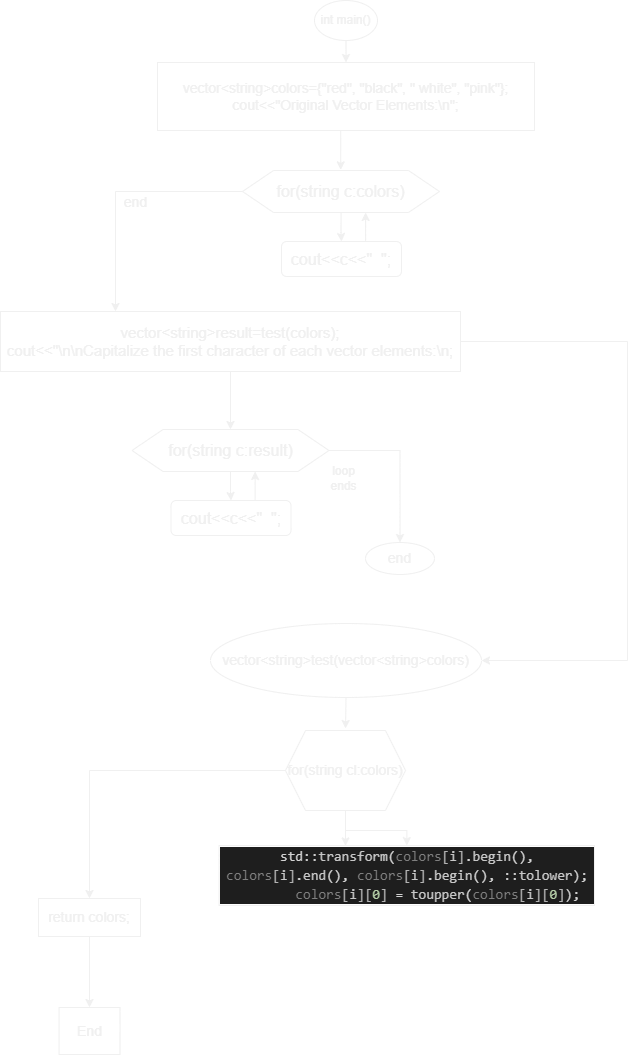

The diagram above was exported from draw.io. Its source (the exported page's mxGraphModel, read from the mxfile embedded in the PNG):
<mxGraphModel dx="1262" dy="669" grid="0" gridSize="10" guides="1" tooltips="1" connect="1" arrows="1" fold="1" page="1" pageScale="1" pageWidth="850" pageHeight="1400" background="#1E2836" math="0" shadow="0">
  <root>
    <object label="" id="0">
      <mxCell />
    </object>
    <mxCell id="1" parent="0" />
    <mxCell id="jO-j2dc1pcxr09GTO6u4-9" style="edgeStyle=orthogonalEdgeStyle;rounded=0;orthogonalLoop=1;jettySize=auto;html=1;exitX=0.5;exitY=1;exitDx=0;exitDy=0;entryX=0.5;entryY=0;entryDx=0;entryDy=0;" parent="1" source="jO-j2dc1pcxr09GTO6u4-4" target="jO-j2dc1pcxr09GTO6u4-5" edge="1">
      <mxGeometry relative="1" as="geometry" />
    </mxCell>
    <mxCell id="jO-j2dc1pcxr09GTO6u4-4" value="int main()" style="ellipse;whiteSpace=wrap;html=1;fillColor=none;" parent="1" vertex="1">
      <mxGeometry x="394" y="25" width="63" height="40" as="geometry" />
    </mxCell>
    <mxCell id="jO-j2dc1pcxr09GTO6u4-8" style="edgeStyle=orthogonalEdgeStyle;rounded=0;orthogonalLoop=1;jettySize=auto;html=1;exitX=0.5;exitY=1;exitDx=0;exitDy=0;" parent="1" source="jO-j2dc1pcxr09GTO6u4-5" edge="1">
      <mxGeometry relative="1" as="geometry">
        <mxPoint x="420.2125244140625" y="194.4000244140625" as="targetPoint" />
      </mxGeometry>
    </mxCell>
    <mxCell id="jO-j2dc1pcxr09GTO6u4-5" value="&lt;font style=&quot;font-size: 14px;&quot;&gt;vector&amp;lt;string&amp;gt;colors={&quot;red&quot;, &quot;black&quot;, &quot; white&quot;, &quot;pink&quot;};&lt;br&gt;cout&amp;lt;&amp;lt;&quot;Original Vector Elements:\n&quot;;&lt;br&gt;&lt;/font&gt;" style="rounded=0;whiteSpace=wrap;html=1;fillColor=none;" parent="1" vertex="1">
      <mxGeometry x="237" y="87" width="377" height="68" as="geometry" />
    </mxCell>
    <mxCell id="jO-j2dc1pcxr09GTO6u4-15" style="edgeStyle=orthogonalEdgeStyle;rounded=0;orthogonalLoop=1;jettySize=auto;html=1;exitX=0.5;exitY=1;exitDx=0;exitDy=0;" parent="1" source="jO-j2dc1pcxr09GTO6u4-12" target="jO-j2dc1pcxr09GTO6u4-14" edge="1">
      <mxGeometry relative="1" as="geometry" />
    </mxCell>
    <mxCell id="jO-j2dc1pcxr09GTO6u4-19" style="edgeStyle=orthogonalEdgeStyle;rounded=0;orthogonalLoop=1;jettySize=auto;html=1;exitX=0;exitY=0.5;exitDx=0;exitDy=0;entryX=0.25;entryY=0;entryDx=0;entryDy=0;" parent="1" source="jO-j2dc1pcxr09GTO6u4-12" target="jO-j2dc1pcxr09GTO6u4-17" edge="1">
      <mxGeometry relative="1" as="geometry" />
    </mxCell>
    <mxCell id="jO-j2dc1pcxr09GTO6u4-12" value="&lt;font size=&quot;3&quot;&gt;for(string c:colors)&lt;/font&gt;" style="shape=hexagon;perimeter=hexagonPerimeter2;whiteSpace=wrap;html=1;fixedSize=1;fillColor=none;size=31.01251220703125;" parent="1" vertex="1">
      <mxGeometry x="322" y="195" width="197" height="42" as="geometry" />
    </mxCell>
    <mxCell id="jO-j2dc1pcxr09GTO6u4-16" style="edgeStyle=orthogonalEdgeStyle;rounded=0;orthogonalLoop=1;jettySize=auto;html=1;exitX=0.75;exitY=0;exitDx=0;exitDy=0;entryX=0.625;entryY=1;entryDx=0;entryDy=0;" parent="1" source="jO-j2dc1pcxr09GTO6u4-14" target="jO-j2dc1pcxr09GTO6u4-12" edge="1">
      <mxGeometry relative="1" as="geometry" />
    </mxCell>
    <mxCell id="jO-j2dc1pcxr09GTO6u4-14" value="&lt;font size=&quot;3&quot;&gt;cout&amp;lt;&amp;lt;c&amp;lt;&amp;lt;&quot;&amp;nbsp; &quot;;&lt;/font&gt;" style="rounded=1;whiteSpace=wrap;html=1;fillColor=none;strokeWidth=1;" parent="1" vertex="1">
      <mxGeometry x="361" y="266" width="120" height="35" as="geometry" />
    </mxCell>
    <mxCell id="jO-j2dc1pcxr09GTO6u4-30" style="edgeStyle=orthogonalEdgeStyle;rounded=0;orthogonalLoop=1;jettySize=auto;html=1;exitX=0.5;exitY=1;exitDx=0;exitDy=0;entryX=0.5;entryY=0;entryDx=0;entryDy=0;" parent="1" source="jO-j2dc1pcxr09GTO6u4-17" target="jO-j2dc1pcxr09GTO6u4-27" edge="1">
      <mxGeometry relative="1" as="geometry" />
    </mxCell>
    <mxCell id="jO-j2dc1pcxr09GTO6u4-37" style="edgeStyle=orthogonalEdgeStyle;rounded=0;orthogonalLoop=1;jettySize=auto;html=1;exitX=1;exitY=0.5;exitDx=0;exitDy=0;entryX=1;entryY=0.5;entryDx=0;entryDy=0;" parent="1" source="jO-j2dc1pcxr09GTO6u4-17" target="jO-j2dc1pcxr09GTO6u4-34" edge="1">
      <mxGeometry relative="1" as="geometry">
        <Array as="points">
          <mxPoint x="707" y="366" />
          <mxPoint x="707" y="685" />
        </Array>
      </mxGeometry>
    </mxCell>
    <mxCell id="jO-j2dc1pcxr09GTO6u4-17" value="vector&amp;lt;string&amp;gt;result=test(colors);&lt;br&gt;cout&amp;lt;&amp;lt;&quot;\n\nCapitalize the first character of each vector elements:\n;" style="rounded=0;whiteSpace=wrap;html=1;fillColor=none;fontSize=15;" parent="1" vertex="1">
      <mxGeometry x="80" y="336" width="460" height="60" as="geometry" />
    </mxCell>
    <mxCell id="jO-j2dc1pcxr09GTO6u4-21" value="&lt;font style=&quot;font-size: 14px;&quot;&gt;end&lt;/font&gt;" style="text;html=1;align=center;verticalAlign=middle;resizable=0;points=[];autosize=1;strokeColor=none;fillColor=none;" parent="1" vertex="1">
      <mxGeometry x="194" y="212" width="41" height="29" as="geometry" />
    </mxCell>
    <mxCell id="jO-j2dc1pcxr09GTO6u4-26" style="edgeStyle=orthogonalEdgeStyle;rounded=0;orthogonalLoop=1;jettySize=auto;html=1;exitX=0.5;exitY=1;exitDx=0;exitDy=0;" parent="1" source="jO-j2dc1pcxr09GTO6u4-27" target="jO-j2dc1pcxr09GTO6u4-29" edge="1">
      <mxGeometry relative="1" as="geometry" />
    </mxCell>
    <mxCell id="jO-j2dc1pcxr09GTO6u4-32" style="edgeStyle=orthogonalEdgeStyle;rounded=0;orthogonalLoop=1;jettySize=auto;html=1;exitX=1;exitY=0.5;exitDx=0;exitDy=0;entryX=0.5;entryY=0;entryDx=0;entryDy=0;" parent="1" source="jO-j2dc1pcxr09GTO6u4-27" target="jO-j2dc1pcxr09GTO6u4-31" edge="1">
      <mxGeometry relative="1" as="geometry" />
    </mxCell>
    <mxCell id="jO-j2dc1pcxr09GTO6u4-27" value="&lt;font size=&quot;3&quot;&gt;for(string c:result)&lt;/font&gt;" style="shape=hexagon;perimeter=hexagonPerimeter2;whiteSpace=wrap;html=1;fixedSize=1;fillColor=none;size=31.01251220703125;" parent="1" vertex="1">
      <mxGeometry x="211.5" y="454" width="197" height="42" as="geometry" />
    </mxCell>
    <mxCell id="jO-j2dc1pcxr09GTO6u4-28" style="edgeStyle=orthogonalEdgeStyle;rounded=0;orthogonalLoop=1;jettySize=auto;html=1;exitX=0.75;exitY=0;exitDx=0;exitDy=0;entryX=0.625;entryY=1;entryDx=0;entryDy=0;" parent="1" source="jO-j2dc1pcxr09GTO6u4-29" target="jO-j2dc1pcxr09GTO6u4-27" edge="1">
      <mxGeometry relative="1" as="geometry" />
    </mxCell>
    <mxCell id="jO-j2dc1pcxr09GTO6u4-29" value="&lt;font size=&quot;3&quot;&gt;cout&amp;lt;&amp;lt;c&amp;lt;&amp;lt;&quot;&amp;nbsp; &quot;;&lt;/font&gt;" style="rounded=1;whiteSpace=wrap;html=1;fillColor=none;strokeWidth=1;" parent="1" vertex="1">
      <mxGeometry x="250.5" y="525" width="120" height="35" as="geometry" />
    </mxCell>
    <mxCell id="jO-j2dc1pcxr09GTO6u4-31" value="end" style="ellipse;whiteSpace=wrap;html=1;fillColor=none;fontSize=14;" parent="1" vertex="1">
      <mxGeometry x="445" y="567" width="69" height="32" as="geometry" />
    </mxCell>
    <mxCell id="jO-j2dc1pcxr09GTO6u4-33" value="loop&lt;br&gt;ends" style="text;html=1;align=center;verticalAlign=middle;resizable=0;points=[];autosize=1;strokeColor=none;fillColor=none;" parent="1" vertex="1">
      <mxGeometry x="401" y="482" width="44" height="41" as="geometry" />
    </mxCell>
    <mxCell id="jO-j2dc1pcxr09GTO6u4-36" style="edgeStyle=orthogonalEdgeStyle;rounded=0;orthogonalLoop=1;jettySize=auto;html=1;exitX=0.5;exitY=1;exitDx=0;exitDy=0;entryX=0.5;entryY=0;entryDx=0;entryDy=0;" parent="1" source="jO-j2dc1pcxr09GTO6u4-34" edge="1">
      <mxGeometry relative="1" as="geometry">
        <mxPoint x="425" y="753" as="targetPoint" />
      </mxGeometry>
    </mxCell>
    <mxCell id="jO-j2dc1pcxr09GTO6u4-34" value="vector&amp;lt;string&amp;gt;test(vector&amp;lt;string&amp;gt;colors)" style="ellipse;whiteSpace=wrap;html=1;fillColor=none;fontSize=14;" parent="1" vertex="1">
      <mxGeometry x="290" y="648" width="271" height="74" as="geometry" />
    </mxCell>
    <mxCell id="0Mye7EFLTeJv8x2AtDEL-4" style="edgeStyle=orthogonalEdgeStyle;rounded=0;orthogonalLoop=1;jettySize=auto;html=1;exitX=0.5;exitY=1;exitDx=0;exitDy=0;" edge="1" parent="1" source="0Mye7EFLTeJv8x2AtDEL-3">
      <mxGeometry relative="1" as="geometry">
        <mxPoint x="425" y="870.4000244140625" as="targetPoint" />
      </mxGeometry>
    </mxCell>
    <mxCell id="0Mye7EFLTeJv8x2AtDEL-6" value="" style="edgeStyle=orthogonalEdgeStyle;rounded=0;orthogonalLoop=1;jettySize=auto;html=1;" edge="1" parent="1" source="0Mye7EFLTeJv8x2AtDEL-3" target="0Mye7EFLTeJv8x2AtDEL-5">
      <mxGeometry relative="1" as="geometry" />
    </mxCell>
    <mxCell id="0Mye7EFLTeJv8x2AtDEL-9" value="" style="edgeStyle=orthogonalEdgeStyle;rounded=0;orthogonalLoop=1;jettySize=auto;html=1;" edge="1" parent="1" source="0Mye7EFLTeJv8x2AtDEL-3" target="0Mye7EFLTeJv8x2AtDEL-8">
      <mxGeometry relative="1" as="geometry" />
    </mxCell>
    <mxCell id="0Mye7EFLTeJv8x2AtDEL-3" value="for(string cl:colors)" style="shape=hexagon;perimeter=hexagonPerimeter2;whiteSpace=wrap;html=1;fixedSize=1;fillColor=none;fontSize=14;" vertex="1" parent="1">
      <mxGeometry x="365" y="755" width="120" height="80" as="geometry" />
    </mxCell>
    <mxCell id="0Mye7EFLTeJv8x2AtDEL-5" value="&lt;div style=&quot;color: rgb(212, 212, 212); background-color: rgb(30, 30, 30); font-family: Consolas, &amp;quot;Courier New&amp;quot;, monospace; line-height: 19px;&quot;&gt;&lt;div&gt;std::&lt;span style=&quot;color: #c8c8c8;&quot;&gt;transform&lt;/span&gt;(&lt;span style=&quot;color: #7f7f7f;&quot;&gt;colors&lt;/span&gt;&lt;span style=&quot;color: #b4b4b4;&quot;&gt;[&lt;/span&gt;&lt;span style=&quot;color: #c8c8c8;&quot;&gt;i&lt;/span&gt;&lt;span style=&quot;color: #b4b4b4;&quot;&gt;]&lt;/span&gt;.&lt;span style=&quot;color: #c8c8c8;&quot;&gt;begin&lt;/span&gt;(), &lt;span style=&quot;color: #7f7f7f;&quot;&gt;colors&lt;/span&gt;&lt;span style=&quot;color: #b4b4b4;&quot;&gt;[&lt;/span&gt;&lt;span style=&quot;color: #c8c8c8;&quot;&gt;i&lt;/span&gt;&lt;span style=&quot;color: #b4b4b4;&quot;&gt;]&lt;/span&gt;.&lt;span style=&quot;color: #c8c8c8;&quot;&gt;end&lt;/span&gt;(), &lt;span style=&quot;color: #7f7f7f;&quot;&gt;colors&lt;/span&gt;&lt;span style=&quot;color: #b4b4b4;&quot;&gt;[&lt;/span&gt;&lt;span style=&quot;color: #c8c8c8;&quot;&gt;i&lt;/span&gt;&lt;span style=&quot;color: #b4b4b4;&quot;&gt;]&lt;/span&gt;.&lt;span style=&quot;color: #c8c8c8;&quot;&gt;begin&lt;/span&gt;(), ::&lt;span style=&quot;color: #c8c8c8;&quot;&gt;tolower&lt;/span&gt;);&lt;/div&gt;&lt;div&gt;&amp;nbsp; &amp;nbsp; &amp;nbsp; &amp;nbsp; &lt;span style=&quot;color: #7f7f7f;&quot;&gt;colors&lt;/span&gt;&lt;span style=&quot;color: #b4b4b4;&quot;&gt;[&lt;/span&gt;&lt;span style=&quot;color: #c8c8c8;&quot;&gt;i&lt;/span&gt;&lt;span style=&quot;color: #b4b4b4;&quot;&gt;]&lt;/span&gt;&lt;span style=&quot;color: #b4b4b4;&quot;&gt;[&lt;/span&gt;&lt;span style=&quot;color: #b5cea8;&quot;&gt;0&lt;/span&gt;&lt;span style=&quot;color: #b4b4b4;&quot;&gt;]&lt;/span&gt; = &lt;span style=&quot;color: #c8c8c8;&quot;&gt;toupper&lt;/span&gt;(&lt;span style=&quot;color: #7f7f7f;&quot;&gt;colors&lt;/span&gt;&lt;span style=&quot;color: #b4b4b4;&quot;&gt;[&lt;/span&gt;&lt;span style=&quot;color: #c8c8c8;&quot;&gt;i&lt;/span&gt;&lt;span style=&quot;color: #b4b4b4;&quot;&gt;]&lt;/span&gt;&lt;span style=&quot;color: #b4b4b4;&quot;&gt;[&lt;/span&gt;&lt;span style=&quot;color: #b5cea8;&quot;&gt;0&lt;/span&gt;&lt;span style=&quot;color: #b4b4b4;&quot;&gt;]&lt;/span&gt;);&lt;/div&gt;&lt;/div&gt;" style="whiteSpace=wrap;html=1;fontSize=14;fillColor=none;" vertex="1" parent="1">
      <mxGeometry x="298.5" y="870" width="375.5" height="60" as="geometry" />
    </mxCell>
    <mxCell id="0Mye7EFLTeJv8x2AtDEL-11" value="" style="edgeStyle=orthogonalEdgeStyle;rounded=0;orthogonalLoop=1;jettySize=auto;html=1;" edge="1" parent="1" source="0Mye7EFLTeJv8x2AtDEL-8" target="0Mye7EFLTeJv8x2AtDEL-10">
      <mxGeometry relative="1" as="geometry" />
    </mxCell>
    <mxCell id="0Mye7EFLTeJv8x2AtDEL-8" value="return colors;" style="whiteSpace=wrap;html=1;fontSize=14;fillColor=none;" vertex="1" parent="1">
      <mxGeometry x="118" y="923" width="102" height="38" as="geometry" />
    </mxCell>
    <mxCell id="0Mye7EFLTeJv8x2AtDEL-10" value="End" style="whiteSpace=wrap;html=1;fontSize=14;fillColor=none;" vertex="1" parent="1">
      <mxGeometry x="138.5" y="1032" width="61" height="47" as="geometry" />
    </mxCell>
  </root>
</mxGraphModel>